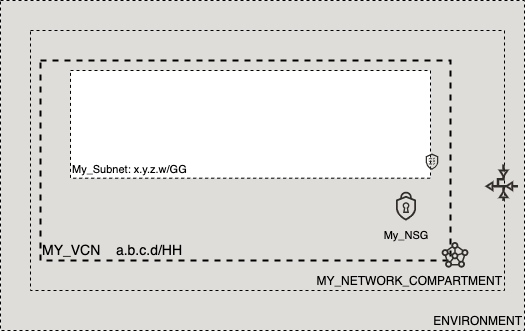

The diagram above was exported from draw.io. Its source (the exported page's mxGraphModel, read from the mxfile embedded in the PNG):
<mxGraphModel dx="1426" dy="1869" grid="1" gridSize="10" guides="1" tooltips="1" connect="1" arrows="1" fold="1" page="1" pageScale="1" pageWidth="850" pageHeight="1100" math="0" shadow="0">
  <root>
    <mxCell id="qFA00S7AxVNGJB0J3JYn-0" />
    <mxCell id="qFA00S7AxVNGJB0J3JYn-1" parent="qFA00S7AxVNGJB0J3JYn-0" />
    <mxCell id="FE8gUcwHm0bjBpGkKmnq-0" value="ENVIRONMENT" style="rounded=0;whiteSpace=wrap;html=1;dashed=1;align=right;strokeWidth=1;verticalAlign=bottom;fillColor=#deddd9;" vertex="1" parent="qFA00S7AxVNGJB0J3JYn-1">
      <mxGeometry x="310" y="-160" width="524" height="330" as="geometry" />
    </mxCell>
    <mxCell id="FE8gUcwHm0bjBpGkKmnq-2" value="MY_NETWORK_COMPARTMENT" style="rounded=0;whiteSpace=wrap;html=1;dashed=1;align=right;strokeWidth=1;verticalAlign=bottom;fillColor=#DEDDD9;" vertex="1" parent="qFA00S7AxVNGJB0J3JYn-1">
      <mxGeometry x="340" y="-130" width="474" height="260" as="geometry" />
    </mxCell>
    <mxCell id="FE8gUcwHm0bjBpGkKmnq-3" value="&lt;span style=&quot;font-size: 14px&quot;&gt;MY_VCN&amp;nbsp; &amp;nbsp; a.b.c.d/HH&lt;/span&gt;" style="rounded=0;whiteSpace=wrap;html=1;dashed=1;align=left;strokeWidth=2;verticalAlign=bottom;fillColor=#DEDDD9;fontSize=14;" vertex="1" parent="qFA00S7AxVNGJB0J3JYn-1">
      <mxGeometry x="350" y="-100" width="410" height="200" as="geometry" />
    </mxCell>
    <mxCell id="FE8gUcwHm0bjBpGkKmnq-4" value="" style="shape=image;verticalLabelPosition=bottom;verticalAlign=top;imageAspect=0;aspect=fixed;image=data:image/svg+xml,(base64 omitted: 2408 chars);dashed=1;strokeWidth=1;align=right;" vertex="1" parent="qFA00S7AxVNGJB0J3JYn-1">
      <mxGeometry x="750" y="80" width="30" height="30" as="geometry" />
    </mxCell>
    <mxCell id="FE8gUcwHm0bjBpGkKmnq-5" value="" style="group;fontSize=14;" vertex="1" connectable="0" parent="qFA00S7AxVNGJB0J3JYn-1">
      <mxGeometry x="380" y="-90" width="373" height="140" as="geometry" />
    </mxCell>
    <mxCell id="FE8gUcwHm0bjBpGkKmnq-6" value="My_Subnet: x.y.z.w/GG" style="rounded=0;whiteSpace=wrap;html=1;dashed=1;align=left;strokeWidth=1;verticalAlign=bottom;fontSize=11;" vertex="1" parent="FE8gUcwHm0bjBpGkKmnq-5">
      <mxGeometry width="360" height="107.69230769230771" as="geometry" />
    </mxCell>
    <mxCell id="FE8gUcwHm0bjBpGkKmnq-7" value="" style="shape=image;verticalLabelPosition=bottom;verticalAlign=top;imageAspect=0;aspect=fixed;image=data:image/svg+xml,(base64 omitted: 1444 chars);dashed=1;fontSize=7;strokeWidth=2;align=left;" vertex="1" parent="FE8gUcwHm0bjBpGkKmnq-5">
      <mxGeometry x="351" y="80.76923076923077" width="22" height="22" as="geometry" />
    </mxCell>
    <mxCell id="FE8gUcwHm0bjBpGkKmnq-8" value="" style="shape=image;verticalLabelPosition=bottom;verticalAlign=top;imageAspect=0;aspect=fixed;image=data:image/svg+xml,(base64 omitted: 816 chars);dashed=1;fontSize=7;strokeWidth=2;align=left;" vertex="1" parent="qFA00S7AxVNGJB0J3JYn-1">
      <mxGeometry x="789" width="45" height="45" as="geometry" />
    </mxCell>
    <mxCell id="FE8gUcwHm0bjBpGkKmnq-10" value="My_NSG" style="shape=image;verticalLabelPosition=bottom;verticalAlign=top;imageAspect=0;aspect=fixed;image=data:image/svg+xml,(base64 omitted: 1300 chars);fontSize=11;" vertex="1" parent="qFA00S7AxVNGJB0J3JYn-1">
      <mxGeometry x="700" y="30" width="32" height="32" as="geometry" />
    </mxCell>
  </root>
</mxGraphModel>